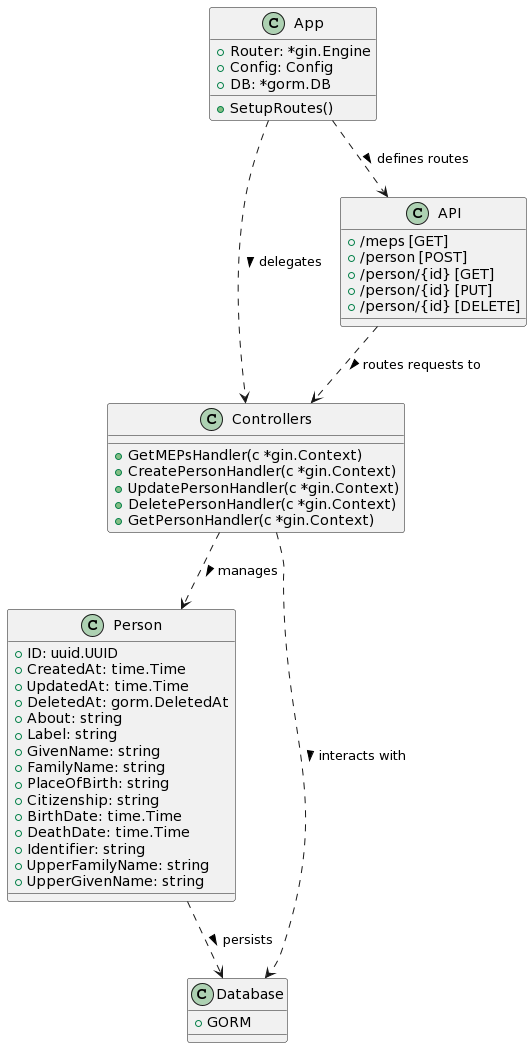

The diagram above was rendered by PlantUML. Its source (embedded in the PNG):
@startuml
!define RECTANGLE class
!define DATABASE class
!define CLOUD class

' Entities
RECTANGLE Person {
    +ID: uuid.UUID
    +CreatedAt: time.Time
    +UpdatedAt: time.Time
    +DeletedAt: gorm.DeletedAt
    +About: string
    +Label: string
    +GivenName: string
    +FamilyName: string
    +PlaceOfBirth: string
    +Citizenship: string
    +BirthDate: time.Time
    +DeathDate: time.Time
    +Identifier: string
    +UpperFamilyName: string
    +UpperGivenName: string
}

' Application Core
RECTANGLE App {
    +Router: *gin.Engine
    +Config: Config
    +DB: *gorm.DB
    +SetupRoutes()
}

' Controllers/Handlers
RECTANGLE Controllers {
    +GetMEPsHandler(c *gin.Context)
    +CreatePersonHandler(c *gin.Context)
    +UpdatePersonHandler(c *gin.Context)
    +DeletePersonHandler(c *gin.Context)
    +GetPersonHandler(c *gin.Context)
}

' Database
DATABASE Database {
    +GORM
}

' API Cloud
CLOUD API {
    +/meps [GET]
    +/person [POST]
    +/person/{id} [GET]
    +/person/{id} [PUT]
    +/person/{id} [DELETE]
}

' Relationships
App ..> Controllers : delegates >
App ..> API : defines routes >
Controllers ..> Person : manages >
Person ..> Database : persists >
API ..> Controllers : routes requests to >
Controllers ..> Database : interacts with >
@enduml